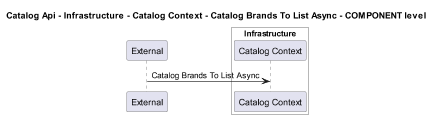

The diagram above was rendered by PlantUML. Its source (embedded in the PNG):
@startuml
!pragma layout smetana
skinparam dpi 60

title Catalog Api - Infrastructure - Catalog Context - Catalog Brands To List Async - COMPONENT level

participant "External" as C4InterFlow.SoftwareSystems.ExternalSystem

box "Catalog Api" #White
    
box "Infrastructure" #White
    participant "Catalog Context" as dotnet.eShop.Architecture.SoftwareSystems.CatalogApi.Containers.Infrastructure.Components.CatalogContext
end box

end box


C4InterFlow.SoftwareSystems.ExternalSystem -> dotnet.eShop.Architecture.SoftwareSystems.CatalogApi.Containers.Infrastructure.Components.CatalogContext : Catalog Brands To List Async


@enduml